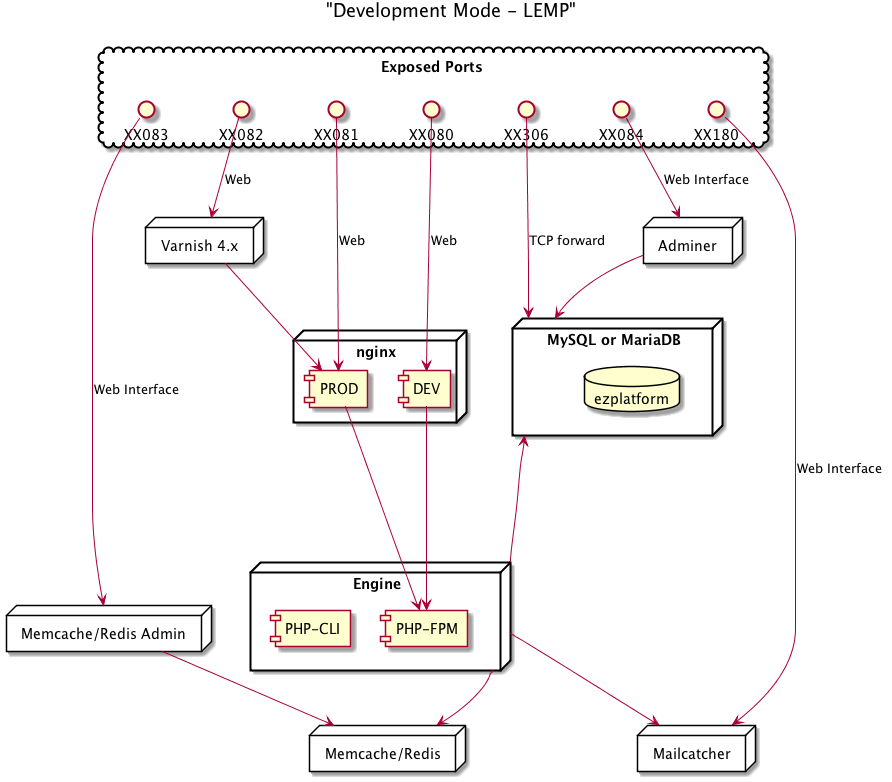

The diagram above was rendered by PlantUML. Its source (embedded in the PNG):
@startuml

title "Development Mode - LEMP"

cloud "Exposed Ports" {
    () XX080 as SymfonyDevModePort
    () XX081 as SymfonyProdModePort
    () XX082 as SymfonyProdModeVarnishPort

    () XX083 as MemcacheAdminPort
    () XX084 as DatabaseAdminPort
    () XX306 as DatabaseEnginePort
    () XX180 as MailcatcherPort
}

node "nginx" {
    [PROD]
    [DEV]
    }

node "Engine" as engine {
    [PHP-FPM] as PhpFPM
    [PHP-CLI] as PhpCli
}

node "MySQL or MariaDB" as db {
    database "ezplatform" as StandardDB
}

node "Memcache/Redis" as appcache {
}

node "Varnish 4.x" as varnish {
}

node "Memcache/Redis Admin" as memcacheadmin {
}

node "Mailcatcher" as mailcatcher {
}

node "Adminer" as dbadmin {
}

MemcacheAdminPort -> memcacheadmin: Web Interface
DatabaseEnginePort ---> db: TCP forward
MailcatcherPort -> mailcatcher: Web Interface
DatabaseAdminPort -> dbadmin: Web Interface

SymfonyDevModePort --> DEV: Web
SymfonyProdModePort --> PROD: Web
SymfonyProdModeVarnishPort --> varnish: Web
varnish --> PROD

DEV --> PhpFPM
PROD --> PhpFPM

engine -up--> db
engine --> appcache
engine --> mailcatcher

memcacheadmin --> appcache
dbadmin --> db

@enduml